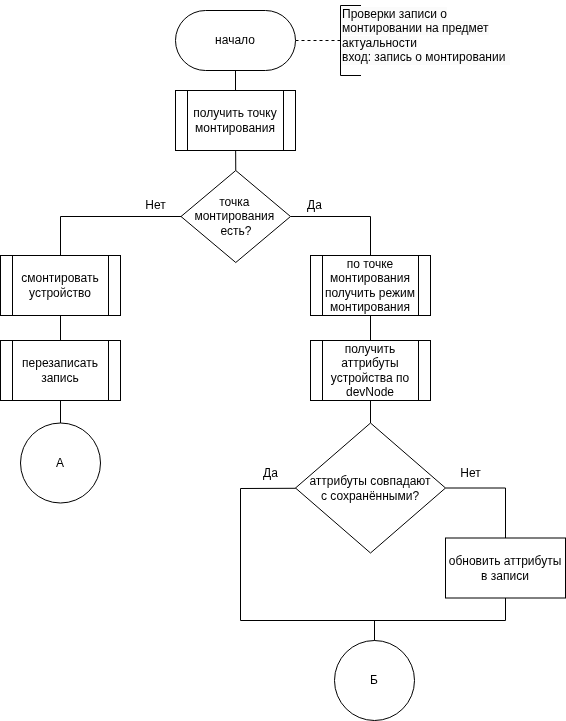

The diagram above was exported from draw.io. Its source (the exported page's mxGraphModel, read from the mxfile embedded in the PNG):
<mxGraphModel dx="951" dy="629" grid="1" gridSize="10" guides="1" tooltips="1" connect="1" arrows="1" fold="1" page="1" pageScale="1" pageWidth="827" pageHeight="1169" math="0" shadow="0">
  <root>
    <mxCell id="0" />
    <mxCell id="1" parent="0" />
    <mxCell id="2" style="edgeStyle=none;html=1;entryX=0.5;entryY=1;entryDx=0;entryDy=0;dashed=1;endArrow=none;endFill=0;" parent="1" source="4" target="190" edge="1">
      <mxGeometry relative="1" as="geometry">
        <mxPoint x="451" y="330" as="targetPoint" />
      </mxGeometry>
    </mxCell>
    <mxCell id="3" style="edgeStyle=none;html=1;entryX=0.5;entryY=0;entryDx=0;entryDy=0;endArrow=none;endFill=0;" parent="1" source="4" target="95" edge="1">
      <mxGeometry relative="1" as="geometry">
        <mxPoint x="355.0000000000002" y="300" as="targetPoint" />
      </mxGeometry>
    </mxCell>
    <mxCell id="4" value="начало" style="rounded=1;whiteSpace=wrap;html=1;arcSize=50;" parent="1" vertex="1">
      <mxGeometry x="295" y="310" width="120" height="60" as="geometry" />
    </mxCell>
    <mxCell id="98" style="edgeStyle=none;html=1;entryX=0.5;entryY=0;entryDx=0;entryDy=0;endArrow=none;endFill=0;" parent="1" source="95" target="97" edge="1">
      <mxGeometry relative="1" as="geometry" />
    </mxCell>
    <mxCell id="95" value="получить точку монтирования" style="shape=process;whiteSpace=wrap;html=1;backgroundOutline=1;" parent="1" vertex="1">
      <mxGeometry x="295" y="390" width="120" height="60" as="geometry" />
    </mxCell>
    <mxCell id="136" style="edgeStyle=none;html=1;exitX=0;exitY=0.5;exitDx=0;exitDy=0;entryX=0.5;entryY=0;entryDx=0;entryDy=0;rounded=0;curved=0;endArrow=none;endFill=0;" parent="1" source="97" target="108" edge="1">
      <mxGeometry relative="1" as="geometry">
        <Array as="points">
          <mxPoint x="180" y="516" />
        </Array>
      </mxGeometry>
    </mxCell>
    <mxCell id="306" style="edgeStyle=none;html=1;entryX=0.5;entryY=0;entryDx=0;entryDy=0;endArrow=none;endFill=0;rounded=0;curved=0;" parent="1" source="97" target="333" edge="1">
      <mxGeometry relative="1" as="geometry">
        <Array as="points">
          <mxPoint x="490" y="516" />
        </Array>
      </mxGeometry>
    </mxCell>
    <mxCell id="97" value="&lt;font style=&quot;color: rgb(0, 0, 0);&quot;&gt;точка&amp;nbsp;&lt;/font&gt;&lt;div&gt;&lt;font style=&quot;color: rgb(0, 0, 0);&quot;&gt;монтирования&amp;nbsp;&lt;/font&gt;&lt;div&gt;&lt;font style=&quot;color: rgb(0, 0, 0);&quot;&gt;есть?&lt;/font&gt;&lt;/div&gt;&lt;/div&gt;" style="rhombus;whiteSpace=wrap;html=1;" parent="1" vertex="1">
      <mxGeometry x="300.5" y="470" width="109.5" height="92" as="geometry" />
    </mxCell>
    <mxCell id="108" value="&lt;font style=&quot;color: rgb(0, 0, 0);&quot;&gt;смонтировать&lt;/font&gt;&lt;div&gt;&lt;font style=&quot;color: rgb(0, 0, 0);&quot;&gt;устройство&lt;/font&gt;&lt;/div&gt;" style="shape=process;whiteSpace=wrap;html=1;backgroundOutline=1;" parent="1" vertex="1">
      <mxGeometry x="120" y="555" width="120" height="60" as="geometry" />
    </mxCell>
    <mxCell id="115" style="edgeStyle=none;html=1;entryX=0.5;entryY=0;entryDx=0;entryDy=0;endArrow=none;endFill=0;exitX=0.5;exitY=1;exitDx=0;exitDy=0;" parent="1" source="108" target="266" edge="1">
      <mxGeometry relative="1" as="geometry">
        <mxPoint x="260" y="1050" as="sourcePoint" />
        <mxPoint x="180" y="700" as="targetPoint" />
      </mxGeometry>
    </mxCell>
    <mxCell id="128" value="Да" style="text;html=1;align=center;verticalAlign=middle;resizable=0;points=[];autosize=1;strokeColor=none;fillColor=none;" parent="1" vertex="1">
      <mxGeometry x="414" y="490" width="40" height="30" as="geometry" />
    </mxCell>
    <mxCell id="142" value="Нет" style="text;html=1;align=center;verticalAlign=middle;resizable=0;points=[];autosize=1;strokeColor=none;fillColor=none;" parent="1" vertex="1">
      <mxGeometry x="255" y="490" width="40" height="30" as="geometry" />
    </mxCell>
    <mxCell id="190" value="" style="shape=partialRectangle;whiteSpace=wrap;html=1;bottom=1;right=1;left=1;top=0;fillColor=none;routingCenterX=-0.5;direction=south;" parent="1" vertex="1">
      <mxGeometry x="460" y="305" width="20" height="70" as="geometry" />
    </mxCell>
    <mxCell id="192" value="&lt;span style=&quot;color: rgb(0, 0, 0); font-family: Helvetica; font-size: 12px; font-style: normal; font-variant-ligatures: normal; font-variant-caps: normal; font-weight: 400; letter-spacing: normal; orphans: 2; text-align: left; text-indent: 0px; text-transform: none; widows: 2; word-spacing: 0px; -webkit-text-stroke-width: 0px; white-space: normal; background-color: rgb(251, 251, 251); text-decoration-thickness: initial; text-decoration-style: initial; text-decoration-color: initial; float: none; display: inline !important;&quot;&gt;Проверки записи о монтировании на предмет актуальности&lt;/span&gt;&lt;div style=&quot;forced-color-adjust: none; scrollbar-color: rgb(226, 226, 226) rgb(251, 251, 251); font-family: Helvetica; font-size: 12px; font-style: normal; font-variant-ligatures: normal; font-variant-caps: normal; font-weight: 400; letter-spacing: normal; orphans: 2; text-align: left; text-indent: 0px; text-transform: none; widows: 2; word-spacing: 0px; -webkit-text-stroke-width: 0px; white-space: normal; background-color: rgb(251, 251, 251); text-decoration-thickness: initial; text-decoration-style: initial; text-decoration-color: initial;&quot;&gt;&lt;font style=&quot;color: rgb(0, 0, 0);&quot;&gt;вход: запись о монтировании&lt;/font&gt;&lt;/div&gt;" style="text;whiteSpace=wrap;html=1;" parent="1" vertex="1">
      <mxGeometry x="460" y="300" width="170" height="85" as="geometry" />
    </mxCell>
    <mxCell id="354" style="edgeStyle=none;html=1;endArrow=none;endFill=0;exitX=0.5;exitY=0;exitDx=0;exitDy=0;" parent="1" edge="1">
      <mxGeometry relative="1" as="geometry">
        <mxPoint x="494" y="920" as="targetPoint" />
        <mxPoint x="494" y="948.5" as="sourcePoint" />
      </mxGeometry>
    </mxCell>
    <mxCell id="250" style="edgeStyle=none;html=1;entryX=0.5;entryY=0;entryDx=0;entryDy=0;endArrow=none;endFill=0;rounded=0;curved=0;exitX=1;exitY=0.5;exitDx=0;exitDy=0;" parent="1" source="235" target="249" edge="1">
      <mxGeometry relative="1" as="geometry">
        <Array as="points">
          <mxPoint x="625" y="787.5" />
        </Array>
      </mxGeometry>
    </mxCell>
    <mxCell id="451" style="edgeStyle=none;html=1;entryX=0.5;entryY=1;entryDx=0;entryDy=0;endArrow=none;endFill=0;rounded=0;curved=0;" edge="1" parent="1" source="235" target="249">
      <mxGeometry relative="1" as="geometry">
        <Array as="points">
          <mxPoint x="360" y="788" />
          <mxPoint x="360" y="920" />
          <mxPoint x="625" y="920" />
        </Array>
      </mxGeometry>
    </mxCell>
    <mxCell id="235" value="&lt;font style=&quot;scrollbar-color: rgb(226, 226, 226) rgb(251, 251, 251); color: rgb(0, 0, 0);&quot;&gt;аттрибуты совпадают&lt;/font&gt;&lt;div style=&quot;color: rgb(63, 63, 63); scrollbar-color: rgb(226, 226, 226) rgb(251, 251, 251);&quot;&gt;&lt;font style=&quot;scrollbar-color: rgb(226, 226, 226) rgb(251, 251, 251); color: rgb(0, 0, 0);&quot;&gt;с сохранёнными?&lt;/font&gt;&lt;/div&gt;" style="rhombus;whiteSpace=wrap;html=1;" parent="1" vertex="1">
      <mxGeometry x="415" y="722.5" width="150" height="130" as="geometry" />
    </mxCell>
    <mxCell id="237" value="Да" style="text;html=1;align=center;verticalAlign=middle;resizable=0;points=[];autosize=1;strokeColor=none;fillColor=none;" parent="1" vertex="1">
      <mxGeometry x="370" y="757.5" width="40" height="30" as="geometry" />
    </mxCell>
    <mxCell id="239" value="Нет" style="text;html=1;align=center;verticalAlign=middle;resizable=0;points=[];autosize=1;strokeColor=none;fillColor=none;" parent="1" vertex="1">
      <mxGeometry x="570" y="757.5" width="40" height="30" as="geometry" />
    </mxCell>
    <mxCell id="249" value="&lt;span style=&quot;color: rgb(0, 0, 0);&quot;&gt;обновить аттрибуты&lt;/span&gt;&lt;div&gt;&lt;span style=&quot;color: rgb(0, 0, 0);&quot;&gt;в записи&lt;/span&gt;&lt;/div&gt;" style="rounded=0;whiteSpace=wrap;html=1;" parent="1" vertex="1">
      <mxGeometry x="565" y="837.5" width="120" height="60" as="geometry" />
    </mxCell>
    <mxCell id="449" style="edgeStyle=none;html=1;endArrow=none;endFill=0;" parent="1" source="266" target="450" edge="1">
      <mxGeometry relative="1" as="geometry">
        <mxPoint x="180" y="1060" as="targetPoint" />
      </mxGeometry>
    </mxCell>
    <mxCell id="266" value="&lt;span style=&quot;scrollbar-color: rgb(226, 226, 226) rgb(251, 251, 251);&quot;&gt;&lt;font style=&quot;color: rgb(0, 0, 0);&quot;&gt;перезаписать&lt;/font&gt;&lt;/span&gt;&lt;div style=&quot;scrollbar-color: rgb(226, 226, 226) rgb(251, 251, 251); color: rgb(63, 63, 63);&quot;&gt;&lt;font style=&quot;scrollbar-color: rgb(226, 226, 226) rgb(251, 251, 251); color: rgb(0, 0, 0);&quot;&gt;запись&lt;/font&gt;&lt;/div&gt;" style="shape=process;whiteSpace=wrap;html=1;backgroundOutline=1;" parent="1" vertex="1">
      <mxGeometry x="120" y="640" width="120" height="60" as="geometry" />
    </mxCell>
    <mxCell id="307" style="edgeStyle=none;html=1;entryX=0.5;entryY=0;entryDx=0;entryDy=0;endArrow=none;endFill=0;" parent="1" source="305" target="235" edge="1">
      <mxGeometry relative="1" as="geometry" />
    </mxCell>
    <mxCell id="305" value="&lt;span style=&quot;color: rgb(0, 0, 0);&quot;&gt;получить аттрибуты устройства по devNode&lt;/span&gt;" style="shape=process;whiteSpace=wrap;html=1;backgroundOutline=1;" parent="1" vertex="1">
      <mxGeometry x="430" y="640" width="120" height="60" as="geometry" />
    </mxCell>
    <mxCell id="353" style="edgeStyle=none;html=1;entryX=0.5;entryY=0;entryDx=0;entryDy=0;endArrow=none;endFill=0;" parent="1" source="333" target="305" edge="1">
      <mxGeometry relative="1" as="geometry" />
    </mxCell>
    <mxCell id="333" value="по точке монтирования получить режим монтирования" style="shape=process;whiteSpace=wrap;html=1;backgroundOutline=1;" parent="1" vertex="1">
      <mxGeometry x="430" y="555" width="120" height="60" as="geometry" />
    </mxCell>
    <mxCell id="448" value="Б" style="ellipse;whiteSpace=wrap;html=1;aspect=fixed;" parent="1" vertex="1">
      <mxGeometry x="454" y="940" width="80" height="80" as="geometry" />
    </mxCell>
    <mxCell id="450" value="А" style="ellipse;whiteSpace=wrap;html=1;aspect=fixed;" parent="1" vertex="1">
      <mxGeometry x="140" y="722.5" width="80" height="80" as="geometry" />
    </mxCell>
  </root>
</mxGraphModel>